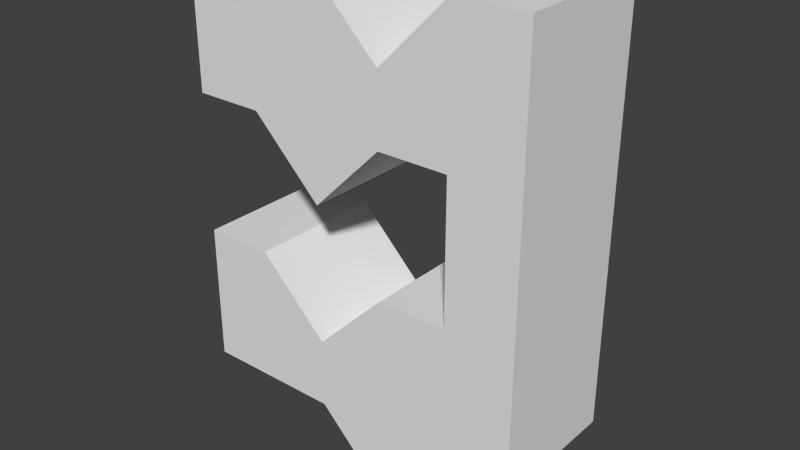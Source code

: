 # Source: if.blend  (saved by Blender 2.73.0; exported with 4.5.12 LTS)
import bpy
from mathutils import Matrix  # noqa: F401  (used for matrix-valued properties, if any)

bpy.ops.wm.read_factory_settings(use_empty=True)
scene = bpy.context.scene
scene.name = 'Scene'

# ---- collections
col_collection_1 = bpy.data.collections.new('Collection 1'); scene.collection.children.link(col_collection_1)

# ---- materials (node trees are filled in below, after node groups)
mat_material = bpy.data.materials.new('Material')
mat_material.alpha_threshold = 0.0
mat_material.use_transparent_shadow = False
mat_material.roughness = 0.5
mat_material.line_color = (0.0, 0.0, 0.0, 1.0)

# ---- material node trees

# ---- world
world_world = bpy.data.worlds.new('World'); scene.world = world_world
world_world.color = (0.05088, 0.05088, 0.05088)
world_world.use_sun_shadow = False
world_world.sun_shadow_jitter_overblur = 0.0
world_world.cycles.sampling_method = 'MANUAL'
world_world.cycles.sample_map_resolution = 256

# ---- meshes
me_cube = bpy.data.meshes.new('Cube')
me_cube.from_pydata([(1.0, -1.0, -1.0), (1.0, 1.0, -1.0), (2.0, 1.0, -1.0), (2.0, -1.0, -1.0), (1.0, -1.0, 0.0), (1.0, 1.0, 0.0), (2.0, 1.0, 1.0), (2.0, -1.0, 1.0), (3.576e-07, -1.0, -2.0), (5.96e-07, 1.0, -2.0), (0.0, -1.0, 1.0), (1.252e-06, 1.0, 1.0), (-1.0, -1.0, -1.0), (-1.0, 1.0, -1.0), (-1.0, -1.0, 1.0), (-1.0, 1.0, 1.0), (-2.0, -1.0, -1.0), (-2.0, 1.0, -1.0), (-2.0, -1.0, 1.0), (-2.0, 1.0, 1.0), (3.0, 1.0, -1.0), (3.0, -1.0, -1.0), (3.0, 1.0, 1.0), (3.0, -1.0, 1.0), (2.0, 1.0, -3.0), (2.0, -1.0, -3.0), (3.0, 1.0, -3.0), (3.0, -1.0, -3.0), (2.0, 1.0, -5.0), (2.0, -1.0, -5.0), (3.0, 1.0, -5.0), (3.0, -1.0, -5.0), (1.0, 1.0, -3.0), (1.0, -1.0, -3.0), (1.0, 1.0, -6.0), (1.0, -1.0, -6.0), (4.768e-07, 1.0, -4.0), (-1.192e-07, -1.0, -4.0), (1.192e-07, 1.0, -5.0), (-3.576e-07, -1.0, -5.0), (-1.0, 1.0, -3.0), (-1.0, -1.0, -3.0), (-1.0, 1.0, -5.0), (-1.0, -1.0, -5.0), (-2.0, 1.0, -3.0), (-2.0, -1.0, -3.0), (-2.0, 1.0, -5.0), (-2.0, -1.0, -5.0)], [], [(0, 1, 2, 3), (4, 7, 6, 5), (4, 5, 11, 10), (1, 5, 6, 2), (6, 7, 23, 22), (4, 0, 3, 7), (10, 11, 15, 14), (5, 1, 9, 11), (0, 4, 10, 8), (1, 0, 8, 9), (14, 15, 19, 18), (11, 9, 13, 15), (8, 10, 14, 12), (9, 8, 12, 13), (16, 18, 19, 17), (15, 13, 17, 19), (12, 14, 18, 16), (13, 12, 16, 17), (20, 22, 23, 21), (7, 3, 21, 23), (2, 6, 22, 20), (2, 20, 26, 24), (24, 26, 30, 28), (21, 3, 25, 27), (20, 21, 27, 26), (3, 2, 24, 25), (29, 28, 30, 31), (27, 25, 29, 31), (26, 27, 31, 30), (29, 25, 33, 35), (35, 33, 37, 39), (24, 28, 34, 32), (28, 29, 35, 34), (25, 24, 32, 33), (39, 37, 41, 43), (32, 34, 38, 36), (34, 35, 39, 38), (33, 32, 36, 37), (43, 41, 45, 47), (36, 38, 42, 40), (38, 39, 43, 42), (37, 36, 40, 41), (45, 44, 46, 47), (40, 42, 46, 44), (42, 43, 47, 46), (41, 40, 44, 45)])
me_cube.materials.append(mat_material)
me_cube.use_remesh_preserve_volume = False
me_cube.use_remesh_preserve_attributes = False
me_cube.use_mirror_vertex_groups = False
me_cube.update()

# ---- objects
ob_cube = bpy.data.objects.new('Cube', me_cube)

# ---- transforms, parenting, visibility, modifiers, constraints
ob_cube.location = (0.0, 0.0, 0.0)
ob_cube.lock_rotations_4d = False
ob_cube.empty_display_type = 'ARROWS'
ob_cube.lineart.crease_threshold = 0.0

# ---- collection membership
col_collection_1.objects.link(ob_cube)

# ---- scene / render settings (as saved in the file)
scene.frame_start = 1; scene.frame_end = 250; scene.frame_set(1)
scene.render.engine = 'BLENDER_EEVEE_NEXT'
scene.render.resolution_percentage = 50
scene.render.dither_intensity = 0.0
scene.cycles.use_denoising = False
scene.cycles.samples = 10
scene.cycles.sampling_pattern = 'TABULATED_SOBOL'
scene.cycles.light_sampling_threshold = 0.0
scene.cycles.use_adaptive_sampling = False
scene.cycles.use_light_tree = False
scene.cycles.blur_glossy = 0.0
scene.cycles.pixel_filter_type = 'GAUSSIAN'
scene.cycles.sample_clamp_indirect = 0.0
scene.view_settings.view_transform = 'Standard'
bpy.context.view_layer.update()

# ---- added for rendering (the .blend has no active camera and no usable light): camera, sun
cam_auto = bpy.data.cameras.new('AutoCamera')
cam_auto.lens = 50.0
cam_auto.sensor_width = 36.0
cam_auto.clip_end = 1000.0
ob_auto_camera = bpy.data.objects.new('AutoCamera', cam_auto)
scene.collection.objects.link(ob_auto_camera)
ob_auto_camera.location = (8.67136, -9.80564, 4.03709)
ob_auto_camera.rotation_euler = (1.09748, -7.21219e-08, 0.694738)
scene.camera = ob_auto_camera
light_auto_sun = bpy.data.lights.new('AutoSun', 'SUN')
light_auto_sun.energy = 3.0
light_auto_sun.angle = 0.0523599
ob_auto_sun = bpy.data.objects.new('AutoSun', light_auto_sun)
scene.collection.objects.link(ob_auto_sun)
ob_auto_sun.rotation_euler = (0.872665, 0.174533, 0.523599)
bpy.context.view_layer.update()
